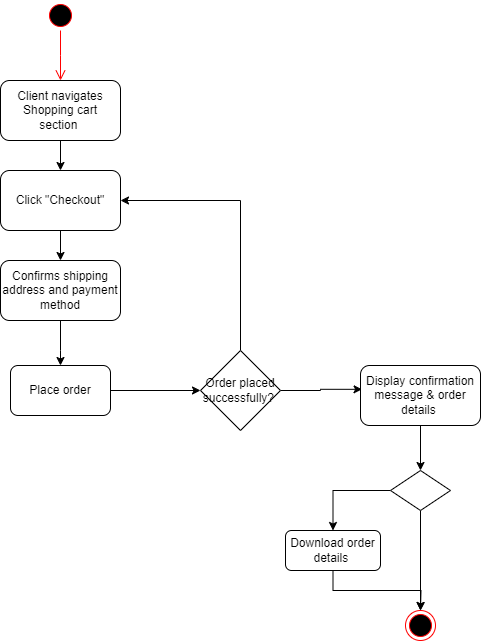

The diagram above was exported from draw.io. Its source (the exported page's mxGraphModel, read from the mxfile embedded in the PNG):
<mxGraphModel dx="1434" dy="707" grid="1" gridSize="10" guides="1" tooltips="1" connect="1" arrows="1" fold="1" page="1" pageScale="1" pageWidth="850" pageHeight="1100" math="0" shadow="0">
  <root>
    <mxCell id="0" />
    <mxCell id="1" parent="0" />
    <mxCell id="21M6xeROyAZrqePHG9mC-13" style="edgeStyle=orthogonalEdgeStyle;rounded=0;orthogonalLoop=1;jettySize=auto;html=1;exitX=0.5;exitY=1;exitDx=0;exitDy=0;entryX=0.5;entryY=0;entryDx=0;entryDy=0;" parent="1" source="21M6xeROyAZrqePHG9mC-1" target="21M6xeROyAZrqePHG9mC-2" edge="1">
      <mxGeometry relative="1" as="geometry" />
    </mxCell>
    <mxCell id="21M6xeROyAZrqePHG9mC-1" value="Client navigates Shopping cart section&amp;nbsp;" style="rounded=1;whiteSpace=wrap;html=1;" parent="1" vertex="1">
      <mxGeometry x="80" y="90" width="120" height="60" as="geometry" />
    </mxCell>
    <mxCell id="21M6xeROyAZrqePHG9mC-12" style="edgeStyle=orthogonalEdgeStyle;rounded=0;orthogonalLoop=1;jettySize=auto;html=1;exitX=0.5;exitY=1;exitDx=0;exitDy=0;" parent="1" source="21M6xeROyAZrqePHG9mC-2" target="21M6xeROyAZrqePHG9mC-3" edge="1">
      <mxGeometry relative="1" as="geometry" />
    </mxCell>
    <mxCell id="21M6xeROyAZrqePHG9mC-2" value="Click &quot;Checkout&quot;" style="rounded=1;whiteSpace=wrap;html=1;" parent="1" vertex="1">
      <mxGeometry x="80" y="180" width="120" height="60" as="geometry" />
    </mxCell>
    <mxCell id="21M6xeROyAZrqePHG9mC-14" style="edgeStyle=orthogonalEdgeStyle;rounded=0;orthogonalLoop=1;jettySize=auto;html=1;exitX=0.5;exitY=1;exitDx=0;exitDy=0;" parent="1" source="21M6xeROyAZrqePHG9mC-3" target="21M6xeROyAZrqePHG9mC-4" edge="1">
      <mxGeometry relative="1" as="geometry">
        <Array as="points">
          <mxPoint x="140" y="360" />
          <mxPoint x="140" y="360" />
        </Array>
      </mxGeometry>
    </mxCell>
    <mxCell id="21M6xeROyAZrqePHG9mC-3" value="Confirms shipping address and payment method" style="rounded=1;whiteSpace=wrap;html=1;" parent="1" vertex="1">
      <mxGeometry x="80" y="270" width="120" height="60" as="geometry" />
    </mxCell>
    <mxCell id="21M6xeROyAZrqePHG9mC-8" style="edgeStyle=orthogonalEdgeStyle;rounded=0;orthogonalLoop=1;jettySize=auto;html=1;exitX=1;exitY=0.5;exitDx=0;exitDy=0;entryX=0;entryY=0.5;entryDx=0;entryDy=0;" parent="1" source="21M6xeROyAZrqePHG9mC-4" target="21M6xeROyAZrqePHG9mC-6" edge="1">
      <mxGeometry relative="1" as="geometry" />
    </mxCell>
    <mxCell id="21M6xeROyAZrqePHG9mC-4" value="Place order" style="rounded=1;whiteSpace=wrap;html=1;" parent="1" vertex="1">
      <mxGeometry x="90" y="375" width="100" height="50" as="geometry" />
    </mxCell>
    <mxCell id="21M6xeROyAZrqePHG9mC-11" style="edgeStyle=orthogonalEdgeStyle;rounded=0;orthogonalLoop=1;jettySize=auto;html=1;exitX=0.5;exitY=0;exitDx=0;exitDy=0;entryX=1;entryY=0.5;entryDx=0;entryDy=0;" parent="1" source="21M6xeROyAZrqePHG9mC-6" target="21M6xeROyAZrqePHG9mC-2" edge="1">
      <mxGeometry relative="1" as="geometry" />
    </mxCell>
    <mxCell id="21M6xeROyAZrqePHG9mC-25" style="edgeStyle=orthogonalEdgeStyle;rounded=0;orthogonalLoop=1;jettySize=auto;html=1;exitX=1;exitY=0.5;exitDx=0;exitDy=0;entryX=0.013;entryY=0.397;entryDx=0;entryDy=0;entryPerimeter=0;" parent="1" source="21M6xeROyAZrqePHG9mC-6" target="21M6xeROyAZrqePHG9mC-7" edge="1">
      <mxGeometry relative="1" as="geometry" />
    </mxCell>
    <mxCell id="21M6xeROyAZrqePHG9mC-6" value="Order placed successfully?&amp;nbsp;" style="rhombus;whiteSpace=wrap;html=1;" parent="1" vertex="1">
      <mxGeometry x="280" y="360" width="80" height="80" as="geometry" />
    </mxCell>
    <mxCell id="21M6xeROyAZrqePHG9mC-27" value="" style="edgeStyle=orthogonalEdgeStyle;rounded=0;orthogonalLoop=1;jettySize=auto;html=1;" parent="1" source="21M6xeROyAZrqePHG9mC-7" target="21M6xeROyAZrqePHG9mC-26" edge="1">
      <mxGeometry relative="1" as="geometry" />
    </mxCell>
    <mxCell id="21M6xeROyAZrqePHG9mC-7" value="Display confirmation message &amp;amp; order details&amp;nbsp;" style="rounded=1;whiteSpace=wrap;html=1;" parent="1" vertex="1">
      <mxGeometry x="440" y="375" width="120" height="60" as="geometry" />
    </mxCell>
    <mxCell id="21M6xeROyAZrqePHG9mC-15" value="" style="ellipse;html=1;shape=startState;fillColor=#000000;strokeColor=#ff0000;" parent="1" vertex="1">
      <mxGeometry x="125" y="10" width="30" height="30" as="geometry" />
    </mxCell>
    <mxCell id="21M6xeROyAZrqePHG9mC-16" value="" style="edgeStyle=orthogonalEdgeStyle;html=1;verticalAlign=bottom;endArrow=open;endSize=8;strokeColor=#ff0000;rounded=0;" parent="1" source="21M6xeROyAZrqePHG9mC-15" edge="1">
      <mxGeometry relative="1" as="geometry">
        <mxPoint x="140" y="90" as="targetPoint" />
      </mxGeometry>
    </mxCell>
    <mxCell id="21M6xeROyAZrqePHG9mC-29" style="edgeStyle=orthogonalEdgeStyle;rounded=0;orthogonalLoop=1;jettySize=auto;html=1;exitX=1;exitY=0.5;exitDx=0;exitDy=0;" parent="1" source="21M6xeROyAZrqePHG9mC-26" target="21M6xeROyAZrqePHG9mC-28" edge="1">
      <mxGeometry relative="1" as="geometry" />
    </mxCell>
    <mxCell id="21M6xeROyAZrqePHG9mC-31" style="edgeStyle=orthogonalEdgeStyle;rounded=0;orthogonalLoop=1;jettySize=auto;html=1;exitX=0.5;exitY=0;exitDx=0;exitDy=0;" parent="1" source="21M6xeROyAZrqePHG9mC-26" target="21M6xeROyAZrqePHG9mC-30" edge="1">
      <mxGeometry relative="1" as="geometry" />
    </mxCell>
    <mxCell id="21M6xeROyAZrqePHG9mC-26" value="" style="rhombus;whiteSpace=wrap;html=1;direction=west;" parent="1" vertex="1">
      <mxGeometry x="470" y="480" width="60" height="40" as="geometry" />
    </mxCell>
    <mxCell id="21M6xeROyAZrqePHG9mC-32" style="edgeStyle=orthogonalEdgeStyle;rounded=0;orthogonalLoop=1;jettySize=auto;html=1;exitX=0.5;exitY=1;exitDx=0;exitDy=0;" parent="1" source="21M6xeROyAZrqePHG9mC-28" edge="1">
      <mxGeometry relative="1" as="geometry">
        <mxPoint x="500" y="620" as="targetPoint" />
      </mxGeometry>
    </mxCell>
    <mxCell id="21M6xeROyAZrqePHG9mC-28" value="Download order details&amp;nbsp;" style="rounded=1;whiteSpace=wrap;html=1;" parent="1" vertex="1">
      <mxGeometry x="365" y="540" width="95" height="40" as="geometry" />
    </mxCell>
    <mxCell id="21M6xeROyAZrqePHG9mC-30" value="" style="ellipse;html=1;shape=endState;fillColor=#000000;strokeColor=#ff0000;" parent="1" vertex="1">
      <mxGeometry x="485" y="620" width="30" height="30" as="geometry" />
    </mxCell>
  </root>
</mxGraphModel>